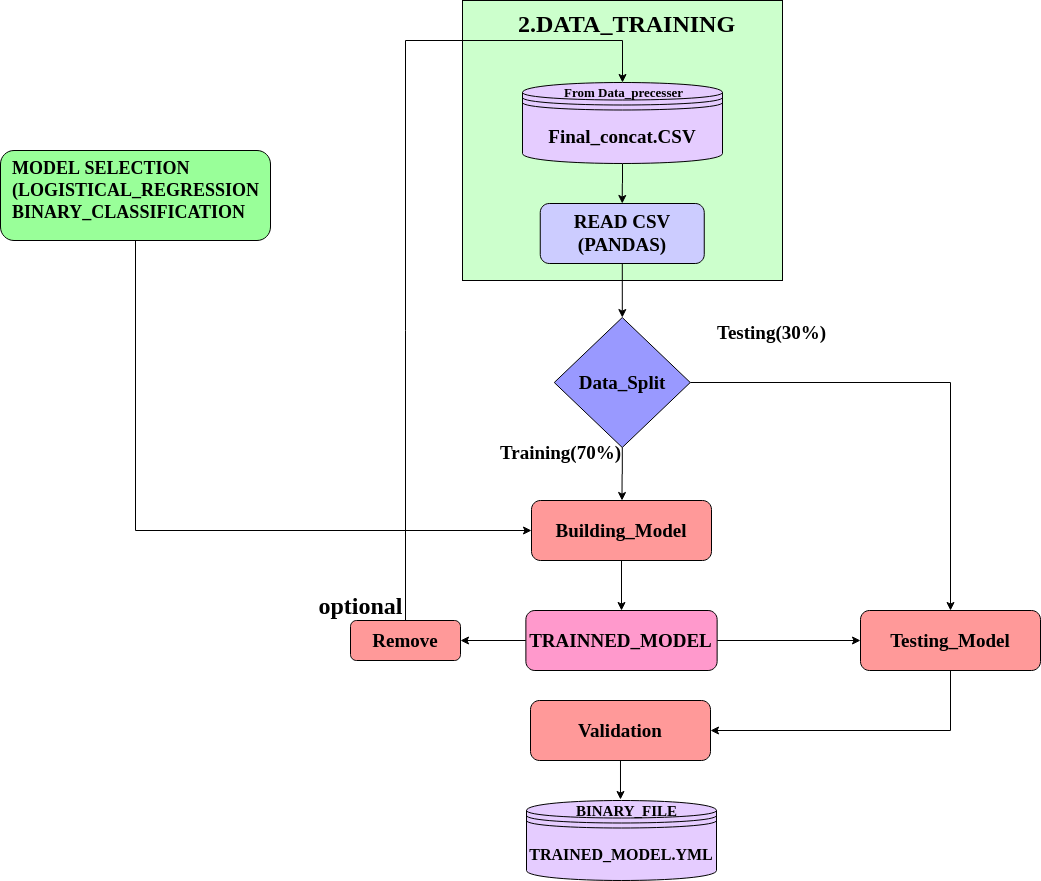

The diagram above was exported from draw.io. Its source (the exported page's mxGraphModel, read from the mxfile embedded in the PNG):
<mxGraphModel dx="2748" dy="1058" grid="1" gridSize="10" guides="1" tooltips="1" connect="1" arrows="1" fold="1" page="1" pageScale="1" pageWidth="850" pageHeight="1100" math="0" shadow="0">
  <root>
    <mxCell id="0" />
    <mxCell id="1" parent="0" />
    <mxCell id="tW3Rve2Q77gOSq3L6mIk-69" value="" style="rounded=0;whiteSpace=wrap;html=1;fillColor=#CCFFCC;fontFamily=Times New Roman;fontSize=19;fontStyle=1" parent="1" vertex="1">
      <mxGeometry x="282" y="510" width="320" height="280" as="geometry" />
    </mxCell>
    <mxCell id="udCLjVQye2ANKBbUZIx9-43" style="edgeStyle=orthogonalEdgeStyle;rounded=0;orthogonalLoop=1;jettySize=auto;html=1;entryX=1;entryY=0.5;entryDx=0;entryDy=0;fontFamily=Times New Roman;fontSize=24;" parent="1" source="tW3Rve2Q77gOSq3L6mIk-5" target="udCLjVQye2ANKBbUZIx9-42" edge="1">
      <mxGeometry relative="1" as="geometry">
        <Array as="points">
          <mxPoint x="770" y="1240" />
        </Array>
      </mxGeometry>
    </mxCell>
    <mxCell id="tW3Rve2Q77gOSq3L6mIk-5" value="Testing_Model" style="rounded=1;whiteSpace=wrap;html=1;fontSize=19;glass=0;strokeWidth=1;shadow=0;fillColor=#FF9999;fontFamily=Times New Roman;fontStyle=1" parent="1" vertex="1">
      <mxGeometry x="680" y="1120" width="180" height="60" as="geometry" />
    </mxCell>
    <mxCell id="udCLjVQye2ANKBbUZIx9-11" style="edgeStyle=orthogonalEdgeStyle;rounded=0;orthogonalLoop=1;jettySize=auto;html=1;fontFamily=Times New Roman;fontSize=24;entryX=0;entryY=0.5;entryDx=0;entryDy=0;" parent="1" source="tW3Rve2Q77gOSq3L6mIk-44" target="udCLjVQye2ANKBbUZIx9-9" edge="1">
      <mxGeometry relative="1" as="geometry">
        <mxPoint x="340" y="1050" as="targetPoint" />
        <Array as="points">
          <mxPoint x="-45" y="1040" />
        </Array>
      </mxGeometry>
    </mxCell>
    <mxCell id="tW3Rve2Q77gOSq3L6mIk-44" value="" style="rounded=1;whiteSpace=wrap;html=1;fontSize=19;glass=0;strokeWidth=1;shadow=0;fillColor=#99FF99;fontFamily=Times New Roman;fontStyle=1" parent="1" vertex="1">
      <mxGeometry x="-180" y="660" width="270" height="90" as="geometry" />
    </mxCell>
    <mxCell id="Xht9r6WRWotMi3KCZjwU-3" style="edgeStyle=orthogonalEdgeStyle;rounded=0;orthogonalLoop=1;jettySize=auto;html=1;entryX=0.5;entryY=0;entryDx=0;entryDy=0;" parent="1" source="tW3Rve2Q77gOSq3L6mIk-65" target="tW3Rve2Q77gOSq3L6mIk-80" edge="1">
      <mxGeometry relative="1" as="geometry" />
    </mxCell>
    <mxCell id="tW3Rve2Q77gOSq3L6mIk-65" value="&lt;font style=&quot;font-size: 19px;&quot;&gt;&lt;span style=&quot;font-size: 19px;&quot;&gt;Final_concat.CSV&lt;/span&gt;&lt;/font&gt;" style="shape=datastore;whiteSpace=wrap;html=1;fillColor=#E5CCFF;fontFamily=Times New Roman;fontSize=19;fontStyle=1" parent="1" vertex="1">
      <mxGeometry x="342" y="592" width="200" height="81" as="geometry" />
    </mxCell>
    <mxCell id="tW3Rve2Q77gOSq3L6mIk-66" value="&lt;span style=&quot;font-size: 13px;&quot;&gt;From Data_precesser&lt;/span&gt;" style="text;html=1;align=center;verticalAlign=middle;resizable=0;points=[];autosize=1;fontFamily=Times New Roman;fontSize=13;fontStyle=1" parent="1" vertex="1">
      <mxGeometry x="377.5" y="592" width="130" height="20" as="geometry" />
    </mxCell>
    <mxCell id="tW3Rve2Q77gOSq3L6mIk-67" value="&lt;font style=&quot;font-size: 24px&quot;&gt;&lt;span&gt;&lt;font style=&quot;font-size: 24px&quot;&gt;&lt;span&gt;&lt;font style=&quot;font-size: 24px&quot;&gt;2.&lt;/font&gt;&lt;/span&gt;DATA_TRAINING &lt;/font&gt;&lt;/span&gt;&lt;/font&gt;" style="text;html=1;align=center;verticalAlign=middle;resizable=0;points=[];autosize=1;fontFamily=Times New Roman;fontSize=19;fontStyle=1" parent="1" vertex="1">
      <mxGeometry x="330.75" y="518" width="230" height="30" as="geometry" />
    </mxCell>
    <mxCell id="tW3Rve2Q77gOSq3L6mIk-70" style="edgeStyle=orthogonalEdgeStyle;rounded=0;orthogonalLoop=1;jettySize=auto;html=1;exitX=0.5;exitY=1;exitDx=0;exitDy=0;fontFamily=Times New Roman;fontSize=19;fontStyle=1" parent="1" source="tW3Rve2Q77gOSq3L6mIk-69" target="tW3Rve2Q77gOSq3L6mIk-69" edge="1">
      <mxGeometry relative="1" as="geometry" />
    </mxCell>
    <mxCell id="Xht9r6WRWotMi3KCZjwU-2" value="" style="edgeStyle=orthogonalEdgeStyle;rounded=0;orthogonalLoop=1;jettySize=auto;html=1;" parent="1" source="tW3Rve2Q77gOSq3L6mIk-80" target="tW3Rve2Q77gOSq3L6mIk-83" edge="1">
      <mxGeometry relative="1" as="geometry">
        <Array as="points">
          <mxPoint x="442" y="770" />
          <mxPoint x="442" y="770" />
        </Array>
      </mxGeometry>
    </mxCell>
    <mxCell id="tW3Rve2Q77gOSq3L6mIk-80" value="&lt;span style=&quot;font-size: 19px;&quot;&gt;READ CSV (PANDAS)&lt;/span&gt;" style="rounded=1;whiteSpace=wrap;html=1;fillColor=#CCCCFF;fontFamily=Times New Roman;fontSize=19;fontStyle=1" parent="1" vertex="1">
      <mxGeometry x="359.75" y="713" width="164" height="60" as="geometry" />
    </mxCell>
    <mxCell id="udCLjVQye2ANKBbUZIx9-10" style="edgeStyle=orthogonalEdgeStyle;rounded=0;orthogonalLoop=1;jettySize=auto;html=1;fontFamily=Times New Roman;fontSize=24;entryX=0.5;entryY=0;entryDx=0;entryDy=0;" parent="1" source="tW3Rve2Q77gOSq3L6mIk-83" target="tW3Rve2Q77gOSq3L6mIk-5" edge="1">
      <mxGeometry relative="1" as="geometry">
        <mxPoint x="600" y="870" as="targetPoint" />
      </mxGeometry>
    </mxCell>
    <mxCell id="udCLjVQye2ANKBbUZIx9-14" style="edgeStyle=orthogonalEdgeStyle;rounded=0;orthogonalLoop=1;jettySize=auto;html=1;fontFamily=Times New Roman;fontSize=24;" parent="1" source="tW3Rve2Q77gOSq3L6mIk-83" edge="1">
      <mxGeometry relative="1" as="geometry">
        <mxPoint x="441.5" y="1010" as="targetPoint" />
      </mxGeometry>
    </mxCell>
    <mxCell id="tW3Rve2Q77gOSq3L6mIk-83" value="&lt;span style=&quot;font-size: 19px;&quot;&gt;&lt;font style=&quot;font-size: 19px;&quot;&gt;Data_Split&lt;/font&gt;&lt;/span&gt;" style="rhombus;whiteSpace=wrap;html=1;fillColor=#9999FF;fontFamily=Times New Roman;fontSize=19;fontStyle=1" parent="1" vertex="1">
      <mxGeometry x="373.75" y="827" width="136" height="130" as="geometry" />
    </mxCell>
    <mxCell id="udCLjVQye2ANKBbUZIx9-23" style="edgeStyle=orthogonalEdgeStyle;rounded=0;orthogonalLoop=1;jettySize=auto;html=1;fontFamily=Times New Roman;fontSize=24;" parent="1" source="tW3Rve2Q77gOSq3L6mIk-95" target="tW3Rve2Q77gOSq3L6mIk-5" edge="1">
      <mxGeometry relative="1" as="geometry" />
    </mxCell>
    <mxCell id="udCLjVQye2ANKBbUZIx9-40" style="edgeStyle=orthogonalEdgeStyle;rounded=0;orthogonalLoop=1;jettySize=auto;html=1;entryX=1;entryY=0.5;entryDx=0;entryDy=0;fontFamily=Times New Roman;fontSize=24;" parent="1" source="tW3Rve2Q77gOSq3L6mIk-95" target="udCLjVQye2ANKBbUZIx9-38" edge="1">
      <mxGeometry relative="1" as="geometry" />
    </mxCell>
    <mxCell id="tW3Rve2Q77gOSq3L6mIk-95" value="&lt;font style=&quot;font-size: 19px;&quot;&gt;&lt;span style=&quot;font-size: 19px;&quot;&gt;&lt;font style=&quot;font-size: 19px;&quot;&gt;TRAINNED_MODEL&lt;/font&gt;&lt;/span&gt;&lt;/font&gt;" style="rounded=1;whiteSpace=wrap;html=1;fillColor=#FF99CC;fontFamily=Times New Roman;fontSize=19;fontStyle=1" parent="1" vertex="1">
      <mxGeometry x="345.38" y="1120" width="191.25" height="60" as="geometry" />
    </mxCell>
    <mxCell id="tW3Rve2Q77gOSq3L6mIk-97" value="&lt;font style=&quot;font-size: 16px&quot;&gt;&lt;span style=&quot;font-size: 16px&quot;&gt;TRAINED_MODEL.YML&lt;/span&gt;&lt;/font&gt;" style="shape=datastore;whiteSpace=wrap;html=1;fillColor=#E5CCFF;fontFamily=Times New Roman;fontSize=19;fontStyle=1" parent="1" vertex="1">
      <mxGeometry x="346" y="1310" width="190" height="80" as="geometry" />
    </mxCell>
    <mxCell id="tW3Rve2Q77gOSq3L6mIk-111" value="&lt;span style=&quot;font-size: 15px;&quot;&gt;BINARY_FILE&lt;/span&gt;" style="text;html=1;align=center;verticalAlign=middle;resizable=0;points=[];autosize=1;fontFamily=Times New Roman;fontSize=15;fontStyle=1" parent="1" vertex="1">
      <mxGeometry x="385.75" y="1310" width="120" height="20" as="geometry" />
    </mxCell>
    <mxCell id="W93bGSj2bG8NXMYddZl4-8" value="&lt;div style=&quot;font-size: 18px&quot;&gt;&lt;font style=&quot;font-size: 18px&quot;&gt;&lt;span&gt;MODEL SELECTION&lt;/span&gt;&lt;/font&gt;&lt;/div&gt;&lt;div style=&quot;font-size: 18px&quot;&gt;&lt;font style=&quot;font-size: 18px&quot;&gt;&lt;span&gt;(LOGISTICAL_REGRESSION&lt;/span&gt;&lt;/font&gt;&lt;/div&gt;&lt;div style=&quot;font-size: 18px&quot;&gt;&lt;font style=&quot;font-size: 18px&quot;&gt;&lt;span&gt;BINARY_CLASSIFICATION&lt;/span&gt;&lt;/font&gt;&lt;/div&gt;" style="text;html=1;fontFamily=Times New Roman;fontSize=19;fontStyle=1" parent="1" vertex="1">
      <mxGeometry x="-170" y="660" width="220" height="30" as="geometry" />
    </mxCell>
    <mxCell id="udCLjVQye2ANKBbUZIx9-5" style="edgeStyle=orthogonalEdgeStyle;rounded=0;orthogonalLoop=1;jettySize=auto;html=1;exitX=0.5;exitY=1;exitDx=0;exitDy=0;fontFamily=Times New Roman;fontSize=24;" parent="1" source="W93bGSj2bG8NXMYddZl4-8" target="W93bGSj2bG8NXMYddZl4-8" edge="1">
      <mxGeometry relative="1" as="geometry" />
    </mxCell>
    <mxCell id="udCLjVQye2ANKBbUZIx9-6" value="&lt;b&gt;&lt;font style=&quot;font-size: 19px&quot;&gt;&lt;span style=&quot;font-size: 19px&quot;&gt;Testing(30%)&lt;/span&gt;&lt;/font&gt;&lt;/b&gt;" style="text;html=1;align=center;verticalAlign=middle;resizable=0;points=[];autosize=1;fontSize=24;fontFamily=Times New Roman;" parent="1" vertex="1">
      <mxGeometry x="531" y="820" width="120" height="40" as="geometry" />
    </mxCell>
    <mxCell id="udCLjVQye2ANKBbUZIx9-7" value="&lt;b&gt;&lt;font style=&quot;font-size: 19px&quot;&gt;&lt;span style=&quot;font-size: 19px&quot;&gt;Training(70%)&lt;/span&gt;&lt;/font&gt;&lt;/b&gt;" style="text;html=1;align=center;verticalAlign=middle;resizable=0;points=[];autosize=1;fontSize=24;fontFamily=Times New Roman;" parent="1" vertex="1">
      <mxGeometry x="310" y="940" width="140" height="40" as="geometry" />
    </mxCell>
    <mxCell id="udCLjVQye2ANKBbUZIx9-21" style="edgeStyle=orthogonalEdgeStyle;rounded=0;orthogonalLoop=1;jettySize=auto;html=1;fontFamily=Times New Roman;fontSize=24;" parent="1" source="udCLjVQye2ANKBbUZIx9-9" edge="1">
      <mxGeometry relative="1" as="geometry">
        <mxPoint x="441" y="1120" as="targetPoint" />
      </mxGeometry>
    </mxCell>
    <mxCell id="udCLjVQye2ANKBbUZIx9-9" value="Building_Model" style="rounded=1;whiteSpace=wrap;html=1;fontSize=19;glass=0;strokeWidth=1;shadow=0;fillColor=#FF9999;fontFamily=Times New Roman;fontStyle=1" parent="1" vertex="1">
      <mxGeometry x="351" y="1010" width="180" height="60" as="geometry" />
    </mxCell>
    <mxCell id="qMB9SA1N9sT6V6Y9egWd-1" style="edgeStyle=orthogonalEdgeStyle;rounded=0;orthogonalLoop=1;jettySize=auto;html=1;" edge="1" parent="1" source="udCLjVQye2ANKBbUZIx9-38" target="tW3Rve2Q77gOSq3L6mIk-65">
      <mxGeometry relative="1" as="geometry">
        <Array as="points">
          <mxPoint x="225" y="550" />
          <mxPoint x="442" y="550" />
        </Array>
      </mxGeometry>
    </mxCell>
    <mxCell id="udCLjVQye2ANKBbUZIx9-38" value="&lt;b&gt;Remove&lt;/b&gt;" style="rounded=1;whiteSpace=wrap;html=1;fontSize=19;glass=0;strokeWidth=1;shadow=0;fillColor=#FF9999;fontFamily=Times New Roman;fontStyle=1" parent="1" vertex="1">
      <mxGeometry x="170" y="1130" width="110" height="40" as="geometry" />
    </mxCell>
    <mxCell id="udCLjVQye2ANKBbUZIx9-41" value="&lt;b&gt;optional&lt;/b&gt;" style="text;html=1;align=center;verticalAlign=middle;resizable=0;points=[];autosize=1;fontSize=24;fontFamily=Times New Roman;" parent="1" vertex="1">
      <mxGeometry x="130" y="1100" width="100" height="30" as="geometry" />
    </mxCell>
    <mxCell id="udCLjVQye2ANKBbUZIx9-47" style="edgeStyle=orthogonalEdgeStyle;rounded=0;orthogonalLoop=1;jettySize=auto;html=1;entryX=0.452;entryY=-0.05;entryDx=0;entryDy=0;entryPerimeter=0;fontFamily=Times New Roman;fontSize=24;" parent="1" source="udCLjVQye2ANKBbUZIx9-42" target="tW3Rve2Q77gOSq3L6mIk-111" edge="1">
      <mxGeometry relative="1" as="geometry" />
    </mxCell>
    <mxCell id="udCLjVQye2ANKBbUZIx9-42" value="Validation" style="rounded=1;whiteSpace=wrap;html=1;fontSize=19;glass=0;strokeWidth=1;shadow=0;fillColor=#FF9999;fontFamily=Times New Roman;fontStyle=1" parent="1" vertex="1">
      <mxGeometry x="350" y="1210" width="180" height="60" as="geometry" />
    </mxCell>
  </root>
</mxGraphModel>